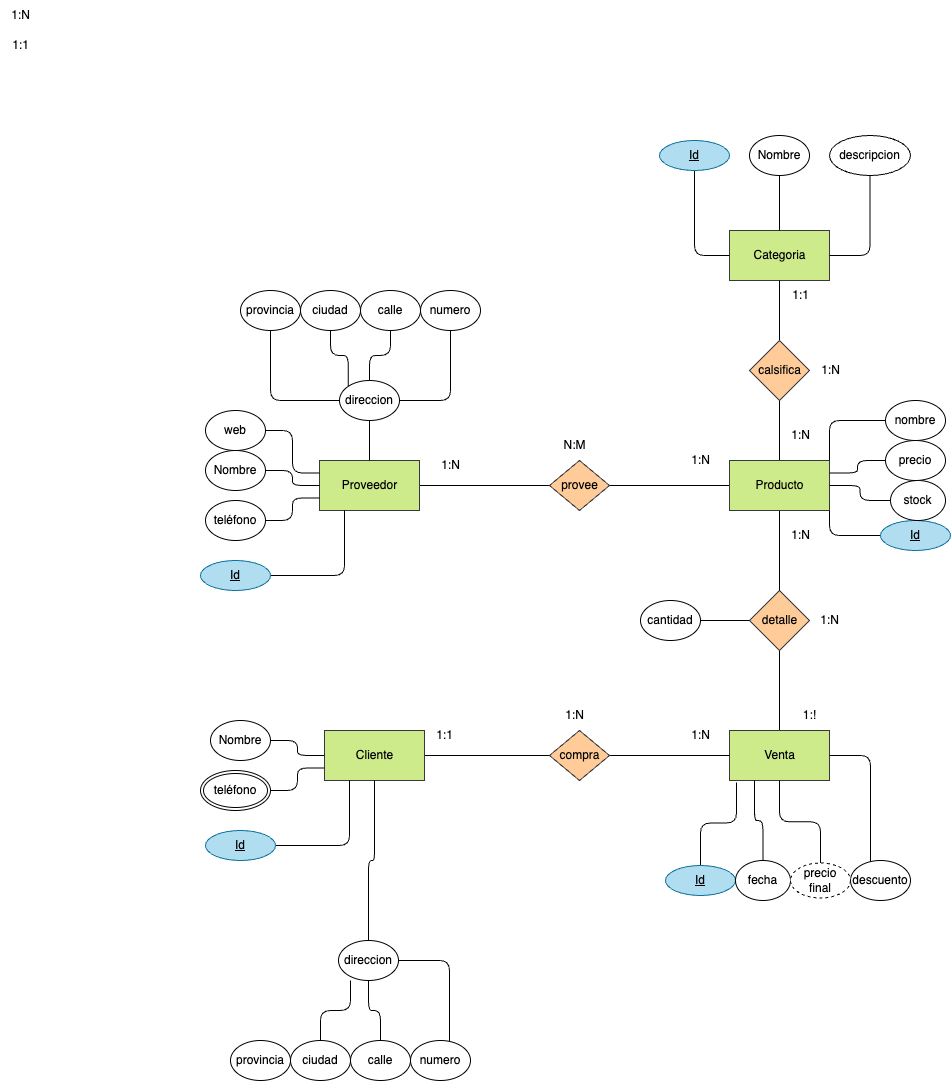

The diagram above was exported from draw.io. Its source (the exported page's mxGraphModel, read from the mxfile embedded in the PNG):
<mxGraphModel dx="1961" dy="717" grid="1" gridSize="10" guides="1" tooltips="1" connect="1" arrows="1" fold="1" page="1" pageScale="1" pageWidth="827" pageHeight="1169" math="0" shadow="0">
  <root>
    <mxCell id="0" />
    <mxCell id="1" parent="0" />
    <mxCell id="5" style="html=1;entryX=0;entryY=0.5;entryDx=0;entryDy=0;fontColor=#000000;endArrow=none;endFill=0;" parent="1" source="2" target="4" edge="1">
      <mxGeometry relative="1" as="geometry" />
    </mxCell>
    <mxCell id="2" value="&lt;font color=&quot;#000000&quot;&gt;Proveedor&lt;/font&gt;" style="html=1;dashed=0;whitespace=wrap;fillColor=#cdeb8b;strokeColor=#36393d;" parent="1" vertex="1">
      <mxGeometry x="159" y="470" width="100" height="50" as="geometry" />
    </mxCell>
    <mxCell id="6" style="edgeStyle=none;html=1;fontColor=#000000;endArrow=none;endFill=0;" parent="1" source="4" target="3" edge="1">
      <mxGeometry relative="1" as="geometry" />
    </mxCell>
    <mxCell id="4" value="&lt;font color=&quot;#000000&quot;&gt;provee&lt;/font&gt;" style="shape=rhombus;html=1;dashed=0;whitespace=wrap;perimeter=rhombusPerimeter;fillColor=#ffcc99;strokeColor=#36393d;" parent="1" vertex="1">
      <mxGeometry x="389" y="470" width="60" height="50" as="geometry" />
    </mxCell>
    <mxCell id="7" value="1:1" style="text;html=1;align=center;verticalAlign=middle;resizable=0;points=[];autosize=1;strokeColor=none;fillColor=none;fontColor=#000000;" parent="1" vertex="1">
      <mxGeometry x="-160" y="40" width="40" height="30" as="geometry" />
    </mxCell>
    <mxCell id="9" value="1:N" style="text;html=1;align=center;verticalAlign=middle;resizable=0;points=[];autosize=1;strokeColor=none;fillColor=none;fontColor=#000000;" parent="1" vertex="1">
      <mxGeometry x="-160" y="10" width="40" height="30" as="geometry" />
    </mxCell>
    <mxCell id="10" value="&lt;font color=&quot;#000000&quot;&gt;Categoria&lt;/font&gt;" style="html=1;dashed=0;whitespace=wrap;fillColor=#cdeb8b;strokeColor=#36393d;" vertex="1" parent="1">
      <mxGeometry x="569" y="240" width="100" height="50" as="geometry" />
    </mxCell>
    <mxCell id="11" style="edgeStyle=none;html=1;fontColor=#000000;endArrow=none;endFill=0;startArrow=none;" edge="1" parent="1" source="3" target="10">
      <mxGeometry relative="1" as="geometry" />
    </mxCell>
    <mxCell id="15" style="edgeStyle=none;html=1;endArrow=none;endFill=0;" edge="1" parent="1" source="12" target="3">
      <mxGeometry relative="1" as="geometry" />
    </mxCell>
    <mxCell id="23" style="edgeStyle=none;html=1;endArrow=none;endFill=0;" edge="1" parent="1" source="12">
      <mxGeometry relative="1" as="geometry">
        <mxPoint x="619" y="510" as="targetPoint" />
      </mxGeometry>
    </mxCell>
    <mxCell id="24" style="edgeStyle=none;html=1;endArrow=none;endFill=0;" edge="1" parent="1" source="12" target="18">
      <mxGeometry relative="1" as="geometry" />
    </mxCell>
    <mxCell id="12" value="&lt;font color=&quot;#000000&quot;&gt;detalle&lt;/font&gt;" style="shape=rhombus;html=1;dashed=0;whitespace=wrap;perimeter=rhombusPerimeter;fillColor=#ffcc99;strokeColor=#36393d;" vertex="1" parent="1">
      <mxGeometry x="589" y="600" width="60" height="60" as="geometry" />
    </mxCell>
    <mxCell id="16" style="html=1;entryX=0;entryY=0.5;entryDx=0;entryDy=0;fontColor=#000000;endArrow=none;endFill=0;" edge="1" parent="1" target="20">
      <mxGeometry relative="1" as="geometry">
        <mxPoint x="259" y="765" as="sourcePoint" />
      </mxGeometry>
    </mxCell>
    <mxCell id="18" value="&lt;font color=&quot;#000000&quot;&gt;Venta&lt;/font&gt;" style="html=1;dashed=0;whitespace=wrap;fillColor=#cdeb8b;strokeColor=#36393d;" vertex="1" parent="1">
      <mxGeometry x="569" y="740" width="100" height="50" as="geometry" />
    </mxCell>
    <mxCell id="19" style="edgeStyle=none;html=1;fontColor=#000000;endArrow=none;endFill=0;" edge="1" parent="1" source="20" target="18">
      <mxGeometry relative="1" as="geometry" />
    </mxCell>
    <mxCell id="20" value="&lt;font color=&quot;#000000&quot;&gt;compra&lt;/font&gt;" style="shape=rhombus;html=1;dashed=0;whitespace=wrap;perimeter=rhombusPerimeter;fillColor=#ffcc99;strokeColor=#36393d;" vertex="1" parent="1">
      <mxGeometry x="389" y="740" width="60" height="50" as="geometry" />
    </mxCell>
    <mxCell id="25" value="" style="edgeStyle=none;html=1;fontColor=#000000;endArrow=none;endFill=0;" edge="1" parent="1" source="12" target="3">
      <mxGeometry relative="1" as="geometry">
        <mxPoint x="619" y="600" as="sourcePoint" />
        <mxPoint x="619" y="290" as="targetPoint" />
      </mxGeometry>
    </mxCell>
    <mxCell id="3" value="&lt;font color=&quot;#000000&quot;&gt;Producto&lt;/font&gt;" style="html=1;dashed=0;whitespace=wrap;fillColor=#cdeb8b;strokeColor=#36393d;" parent="1" vertex="1">
      <mxGeometry x="569" y="470" width="100" height="50" as="geometry" />
    </mxCell>
    <mxCell id="42" style="edgeStyle=orthogonalEdgeStyle;html=1;endArrow=none;endFill=0;entryX=0.25;entryY=1;entryDx=0;entryDy=0;" edge="1" parent="1" source="30" target="2">
      <mxGeometry relative="1" as="geometry">
        <mxPoint x="160" y="585" as="targetPoint" />
      </mxGeometry>
    </mxCell>
    <mxCell id="30" value="&lt;font color=&quot;#000000&quot;&gt;Id&lt;/font&gt;" style="ellipse;whiteSpace=wrap;html=1;align=center;fontStyle=4;fillColor=#b1ddf0;strokeColor=#10739e;" vertex="1" parent="1">
      <mxGeometry x="40" y="570" width="70" height="30" as="geometry" />
    </mxCell>
    <mxCell id="43" style="edgeStyle=orthogonalEdgeStyle;html=1;entryX=0;entryY=0.75;entryDx=0;entryDy=0;endArrow=none;endFill=0;" edge="1" parent="1" source="31" target="2">
      <mxGeometry relative="1" as="geometry" />
    </mxCell>
    <mxCell id="31" value="teléfono" style="ellipse;whiteSpace=wrap;html=1;align=center;fontColor=#000000;" vertex="1" parent="1">
      <mxGeometry x="45" y="510" width="60" height="40" as="geometry" />
    </mxCell>
    <mxCell id="44" style="edgeStyle=orthogonalEdgeStyle;html=1;entryX=0;entryY=0.5;entryDx=0;entryDy=0;endArrow=none;endFill=0;" edge="1" parent="1" source="32" target="2">
      <mxGeometry relative="1" as="geometry" />
    </mxCell>
    <mxCell id="32" value="Nombre" style="ellipse;whiteSpace=wrap;html=1;align=center;fontColor=#000000;" vertex="1" parent="1">
      <mxGeometry x="45" y="460" width="60" height="40" as="geometry" />
    </mxCell>
    <mxCell id="46" style="edgeStyle=orthogonalEdgeStyle;html=1;entryX=0;entryY=0.25;entryDx=0;entryDy=0;endArrow=none;endFill=0;" edge="1" parent="1" source="33" target="2">
      <mxGeometry relative="1" as="geometry" />
    </mxCell>
    <mxCell id="33" value="web" style="ellipse;whiteSpace=wrap;html=1;align=center;fontColor=#000000;" vertex="1" parent="1">
      <mxGeometry x="45" y="420" width="60" height="40" as="geometry" />
    </mxCell>
    <mxCell id="47" style="edgeStyle=orthogonalEdgeStyle;html=1;endArrow=none;endFill=0;" edge="1" parent="1" source="34" target="2">
      <mxGeometry relative="1" as="geometry" />
    </mxCell>
    <mxCell id="34" value="direccion" style="ellipse;whiteSpace=wrap;html=1;align=center;fontColor=#000000;" vertex="1" parent="1">
      <mxGeometry x="179" y="390" width="60" height="40" as="geometry" />
    </mxCell>
    <mxCell id="48" style="edgeStyle=orthogonalEdgeStyle;html=1;entryX=0;entryY=0.5;entryDx=0;entryDy=0;endArrow=none;endFill=0;" edge="1" parent="1" source="35" target="34">
      <mxGeometry relative="1" as="geometry">
        <Array as="points">
          <mxPoint x="110" y="410" />
        </Array>
      </mxGeometry>
    </mxCell>
    <mxCell id="35" value="provincia" style="ellipse;whiteSpace=wrap;html=1;align=center;fontColor=#000000;" vertex="1" parent="1">
      <mxGeometry x="80" y="300" width="60" height="40" as="geometry" />
    </mxCell>
    <mxCell id="49" style="edgeStyle=orthogonalEdgeStyle;html=1;entryX=0;entryY=0;entryDx=0;entryDy=0;endArrow=none;endFill=0;" edge="1" parent="1" source="36" target="34">
      <mxGeometry relative="1" as="geometry" />
    </mxCell>
    <mxCell id="36" value="ciudad" style="ellipse;whiteSpace=wrap;html=1;align=center;fontColor=#000000;" vertex="1" parent="1">
      <mxGeometry x="140" y="300" width="60" height="40" as="geometry" />
    </mxCell>
    <mxCell id="50" style="edgeStyle=orthogonalEdgeStyle;html=1;entryX=0.5;entryY=0;entryDx=0;entryDy=0;endArrow=none;endFill=0;" edge="1" parent="1" source="37" target="34">
      <mxGeometry relative="1" as="geometry" />
    </mxCell>
    <mxCell id="37" value="calle" style="ellipse;whiteSpace=wrap;html=1;align=center;fontColor=#000000;" vertex="1" parent="1">
      <mxGeometry x="200" y="300" width="60" height="40" as="geometry" />
    </mxCell>
    <mxCell id="51" style="edgeStyle=orthogonalEdgeStyle;html=1;entryX=1;entryY=0.5;entryDx=0;entryDy=0;endArrow=none;endFill=0;" edge="1" parent="1" source="38" target="34">
      <mxGeometry relative="1" as="geometry">
        <Array as="points">
          <mxPoint x="290" y="410" />
        </Array>
      </mxGeometry>
    </mxCell>
    <mxCell id="38" value="numero" style="ellipse;whiteSpace=wrap;html=1;align=center;fontColor=#000000;" vertex="1" parent="1">
      <mxGeometry x="260" y="300" width="60" height="40" as="geometry" />
    </mxCell>
    <mxCell id="52" style="edgeStyle=orthogonalEdgeStyle;html=1;entryX=0;entryY=0.5;entryDx=0;entryDy=0;endArrow=none;endFill=0;" edge="1" parent="1" source="39" target="10">
      <mxGeometry relative="1" as="geometry" />
    </mxCell>
    <mxCell id="39" value="&lt;font color=&quot;#000000&quot;&gt;Id&lt;/font&gt;" style="ellipse;whiteSpace=wrap;html=1;align=center;fontStyle=4;fillColor=#b1ddf0;strokeColor=#10739e;" vertex="1" parent="1">
      <mxGeometry x="499" y="150" width="70" height="30" as="geometry" />
    </mxCell>
    <mxCell id="53" style="edgeStyle=orthogonalEdgeStyle;html=1;endArrow=none;endFill=0;" edge="1" parent="1" source="40" target="10">
      <mxGeometry relative="1" as="geometry" />
    </mxCell>
    <mxCell id="40" value="Nombre" style="ellipse;whiteSpace=wrap;html=1;align=center;fontColor=#000000;" vertex="1" parent="1">
      <mxGeometry x="589" y="145" width="60" height="40" as="geometry" />
    </mxCell>
    <mxCell id="54" style="edgeStyle=orthogonalEdgeStyle;html=1;entryX=1;entryY=0.5;entryDx=0;entryDy=0;endArrow=none;endFill=0;" edge="1" parent="1" source="41" target="10">
      <mxGeometry relative="1" as="geometry" />
    </mxCell>
    <mxCell id="41" value="descripcion" style="ellipse;whiteSpace=wrap;html=1;align=center;fontColor=#000000;" vertex="1" parent="1">
      <mxGeometry x="669" y="145" width="81" height="40" as="geometry" />
    </mxCell>
    <mxCell id="55" value="&lt;font color=&quot;#000000&quot;&gt;calsifica&lt;/font&gt;" style="shape=rhombus;html=1;dashed=0;whitespace=wrap;perimeter=rhombusPerimeter;fillColor=#ffcc99;strokeColor=#36393d;" vertex="1" parent="1">
      <mxGeometry x="589" y="350" width="60" height="60" as="geometry" />
    </mxCell>
    <mxCell id="63" style="edgeStyle=orthogonalEdgeStyle;html=1;entryX=1;entryY=1;entryDx=0;entryDy=0;endArrow=none;endFill=0;" edge="1" parent="1" source="56" target="3">
      <mxGeometry relative="1" as="geometry" />
    </mxCell>
    <mxCell id="56" value="&lt;font color=&quot;#000000&quot;&gt;Id&lt;/font&gt;" style="ellipse;whiteSpace=wrap;html=1;align=center;fontStyle=4;fillColor=#b1ddf0;strokeColor=#10739e;" vertex="1" parent="1">
      <mxGeometry x="720" y="530" width="70" height="30" as="geometry" />
    </mxCell>
    <mxCell id="62" style="edgeStyle=orthogonalEdgeStyle;html=1;entryX=1;entryY=0.5;entryDx=0;entryDy=0;endArrow=none;endFill=0;" edge="1" parent="1" source="57" target="3">
      <mxGeometry relative="1" as="geometry" />
    </mxCell>
    <mxCell id="57" value="stock" style="ellipse;whiteSpace=wrap;html=1;align=center;fontColor=#000000;" vertex="1" parent="1">
      <mxGeometry x="730" y="490" width="55" height="40" as="geometry" />
    </mxCell>
    <mxCell id="61" style="edgeStyle=orthogonalEdgeStyle;html=1;entryX=1;entryY=0.25;entryDx=0;entryDy=0;endArrow=none;endFill=0;" edge="1" parent="1" source="58" target="3">
      <mxGeometry relative="1" as="geometry" />
    </mxCell>
    <mxCell id="58" value="precio" style="ellipse;whiteSpace=wrap;html=1;align=center;fontColor=#000000;" vertex="1" parent="1">
      <mxGeometry x="725" y="450" width="60" height="40" as="geometry" />
    </mxCell>
    <mxCell id="60" style="edgeStyle=orthogonalEdgeStyle;html=1;entryX=1;entryY=0;entryDx=0;entryDy=0;endArrow=none;endFill=0;" edge="1" parent="1" source="59" target="3">
      <mxGeometry relative="1" as="geometry" />
    </mxCell>
    <mxCell id="59" value="nombre" style="ellipse;whiteSpace=wrap;html=1;align=center;fontColor=#000000;" vertex="1" parent="1">
      <mxGeometry x="725" y="410" width="60" height="40" as="geometry" />
    </mxCell>
    <mxCell id="65" style="edgeStyle=orthogonalEdgeStyle;html=1;entryX=0;entryY=0.5;entryDx=0;entryDy=0;endArrow=none;endFill=0;" edge="1" parent="1" source="64" target="12">
      <mxGeometry relative="1" as="geometry" />
    </mxCell>
    <mxCell id="64" value="cantidad" style="ellipse;whiteSpace=wrap;html=1;align=center;fontColor=#000000;" vertex="1" parent="1">
      <mxGeometry x="480" y="610" width="60" height="40" as="geometry" />
    </mxCell>
    <mxCell id="102" value="&lt;font color=&quot;#000000&quot;&gt;Cliente&lt;/font&gt;" style="html=1;dashed=0;whitespace=wrap;fillColor=#cdeb8b;strokeColor=#36393d;" vertex="1" parent="1">
      <mxGeometry x="164" y="740" width="100" height="50" as="geometry" />
    </mxCell>
    <mxCell id="103" style="edgeStyle=orthogonalEdgeStyle;html=1;endArrow=none;endFill=0;entryX=0.25;entryY=1;entryDx=0;entryDy=0;" edge="1" parent="1" target="102">
      <mxGeometry relative="1" as="geometry">
        <mxPoint x="165" y="855" as="targetPoint" />
        <mxPoint x="115" y="855" as="sourcePoint" />
      </mxGeometry>
    </mxCell>
    <mxCell id="104" style="edgeStyle=orthogonalEdgeStyle;html=1;entryX=0;entryY=0.75;entryDx=0;entryDy=0;endArrow=none;endFill=0;" edge="1" parent="1" target="102">
      <mxGeometry relative="1" as="geometry">
        <mxPoint x="110" y="800" as="sourcePoint" />
      </mxGeometry>
    </mxCell>
    <mxCell id="106" style="edgeStyle=orthogonalEdgeStyle;html=1;entryX=0;entryY=0.5;entryDx=0;entryDy=0;endArrow=none;endFill=0;" edge="1" parent="1" source="107" target="102">
      <mxGeometry relative="1" as="geometry" />
    </mxCell>
    <mxCell id="107" value="Nombre" style="ellipse;whiteSpace=wrap;html=1;align=center;fontColor=#000000;" vertex="1" parent="1">
      <mxGeometry x="50" y="730" width="60" height="40" as="geometry" />
    </mxCell>
    <mxCell id="110" style="edgeStyle=orthogonalEdgeStyle;html=1;endArrow=none;endFill=0;" edge="1" parent="1" source="111" target="102">
      <mxGeometry relative="1" as="geometry" />
    </mxCell>
    <mxCell id="111" value="direccion" style="ellipse;whiteSpace=wrap;html=1;align=center;fontColor=#000000;" vertex="1" parent="1">
      <mxGeometry x="178" y="950" width="60" height="40" as="geometry" />
    </mxCell>
    <mxCell id="113" value="provincia" style="ellipse;whiteSpace=wrap;html=1;align=center;fontColor=#000000;" vertex="1" parent="1">
      <mxGeometry x="70" y="1050" width="60" height="40" as="geometry" />
    </mxCell>
    <mxCell id="114" style="edgeStyle=orthogonalEdgeStyle;html=1;endArrow=none;endFill=0;" edge="1" parent="1" source="115">
      <mxGeometry relative="1" as="geometry">
        <mxPoint x="190" y="990" as="targetPoint" />
      </mxGeometry>
    </mxCell>
    <mxCell id="115" value="ciudad" style="ellipse;whiteSpace=wrap;html=1;align=center;fontColor=#000000;" vertex="1" parent="1">
      <mxGeometry x="130" y="1050" width="60" height="40" as="geometry" />
    </mxCell>
    <mxCell id="116" style="edgeStyle=orthogonalEdgeStyle;html=1;endArrow=none;endFill=0;" edge="1" parent="1" source="117" target="111">
      <mxGeometry relative="1" as="geometry" />
    </mxCell>
    <mxCell id="117" value="calle" style="ellipse;whiteSpace=wrap;html=1;align=center;fontColor=#000000;" vertex="1" parent="1">
      <mxGeometry x="190" y="1050" width="60" height="40" as="geometry" />
    </mxCell>
    <mxCell id="118" style="edgeStyle=orthogonalEdgeStyle;html=1;entryX=1;entryY=0.5;entryDx=0;entryDy=0;endArrow=none;endFill=0;" edge="1" parent="1" source="119" target="111">
      <mxGeometry relative="1" as="geometry">
        <Array as="points">
          <mxPoint x="289" y="970" />
        </Array>
      </mxGeometry>
    </mxCell>
    <mxCell id="119" value="numero" style="ellipse;whiteSpace=wrap;html=1;align=center;fontColor=#000000;" vertex="1" parent="1">
      <mxGeometry x="250" y="1050" width="60" height="40" as="geometry" />
    </mxCell>
    <mxCell id="120" value="&lt;font color=&quot;#000000&quot;&gt;Id&lt;/font&gt;" style="ellipse;whiteSpace=wrap;html=1;align=center;fontStyle=4;fillColor=#b1ddf0;strokeColor=#10739e;" vertex="1" parent="1">
      <mxGeometry x="45" y="840" width="70" height="30" as="geometry" />
    </mxCell>
    <mxCell id="121" value="&lt;font color=&quot;#000000&quot;&gt;teléfono&lt;/font&gt;" style="ellipse;shape=doubleEllipse;margin=3;whiteSpace=wrap;html=1;align=center;" vertex="1" parent="1">
      <mxGeometry x="40" y="780" width="70" height="40" as="geometry" />
    </mxCell>
    <mxCell id="127" style="edgeStyle=orthogonalEdgeStyle;html=1;entryX=0.07;entryY=1.04;entryDx=0;entryDy=0;entryPerimeter=0;fontColor=#000000;endArrow=none;endFill=0;" edge="1" parent="1" source="122" target="18">
      <mxGeometry relative="1" as="geometry" />
    </mxCell>
    <mxCell id="122" value="&lt;font color=&quot;#000000&quot;&gt;Id&lt;/font&gt;" style="ellipse;whiteSpace=wrap;html=1;align=center;fontStyle=4;fillColor=#b1ddf0;strokeColor=#10739e;" vertex="1" parent="1">
      <mxGeometry x="505" y="875" width="70" height="30" as="geometry" />
    </mxCell>
    <mxCell id="128" style="edgeStyle=orthogonalEdgeStyle;html=1;entryX=0.25;entryY=1;entryDx=0;entryDy=0;fontColor=#000000;endArrow=none;endFill=0;" edge="1" parent="1" source="123" target="18">
      <mxGeometry relative="1" as="geometry" />
    </mxCell>
    <mxCell id="123" value="fecha" style="ellipse;whiteSpace=wrap;html=1;align=center;fontColor=#000000;" vertex="1" parent="1">
      <mxGeometry x="575" y="870" width="55" height="40" as="geometry" />
    </mxCell>
    <mxCell id="130" style="edgeStyle=orthogonalEdgeStyle;html=1;fontColor=#000000;endArrow=none;endFill=0;" edge="1" parent="1" source="125" target="18">
      <mxGeometry relative="1" as="geometry">
        <Array as="points">
          <mxPoint x="710" y="765" />
        </Array>
      </mxGeometry>
    </mxCell>
    <mxCell id="125" value="descuento" style="ellipse;whiteSpace=wrap;html=1;align=center;fontColor=#000000;" vertex="1" parent="1">
      <mxGeometry x="690" y="870" width="60" height="40" as="geometry" />
    </mxCell>
    <mxCell id="129" style="edgeStyle=orthogonalEdgeStyle;html=1;entryX=0.5;entryY=1;entryDx=0;entryDy=0;fontColor=#000000;endArrow=none;endFill=0;" edge="1" parent="1" source="126" target="18">
      <mxGeometry relative="1" as="geometry" />
    </mxCell>
    <mxCell id="126" value="precio&lt;br&gt;final" style="ellipse;whiteSpace=wrap;html=1;align=center;dashed=1;fontColor=#000000;" vertex="1" parent="1">
      <mxGeometry x="630" y="872.5" width="60" height="35" as="geometry" />
    </mxCell>
    <mxCell id="131" value="1:N" style="text;html=1;align=center;verticalAlign=middle;resizable=0;points=[];autosize=1;strokeColor=none;fillColor=none;fontColor=#000000;" vertex="1" parent="1">
      <mxGeometry x="520" y="455" width="40" height="30" as="geometry" />
    </mxCell>
    <mxCell id="132" value="1:N" style="text;html=1;align=center;verticalAlign=middle;resizable=0;points=[];autosize=1;strokeColor=none;fillColor=none;fontColor=#000000;" vertex="1" parent="1">
      <mxGeometry x="270" y="460" width="40" height="30" as="geometry" />
    </mxCell>
    <mxCell id="133" value="N:M" style="text;html=1;align=center;verticalAlign=middle;resizable=0;points=[];autosize=1;strokeColor=none;fillColor=none;fontColor=#000000;" vertex="1" parent="1">
      <mxGeometry x="388.5" y="440" width="50" height="30" as="geometry" />
    </mxCell>
    <mxCell id="134" value="1:N" style="text;html=1;align=center;verticalAlign=middle;resizable=0;points=[];autosize=1;strokeColor=none;fillColor=none;fontColor=#000000;" vertex="1" parent="1">
      <mxGeometry x="620" y="430" width="40" height="30" as="geometry" />
    </mxCell>
    <mxCell id="135" value="1:N" style="text;html=1;align=center;verticalAlign=middle;resizable=0;points=[];autosize=1;strokeColor=none;fillColor=none;fontColor=#000000;" vertex="1" parent="1">
      <mxGeometry x="650" y="365" width="40" height="30" as="geometry" />
    </mxCell>
    <mxCell id="136" value="1:1" style="text;html=1;align=center;verticalAlign=middle;resizable=0;points=[];autosize=1;strokeColor=none;fillColor=none;fontColor=#000000;" vertex="1" parent="1">
      <mxGeometry x="620" y="290" width="40" height="30" as="geometry" />
    </mxCell>
    <mxCell id="137" value="1:!" style="text;html=1;align=center;verticalAlign=middle;resizable=0;points=[];autosize=1;strokeColor=none;fillColor=none;fontColor=#000000;" vertex="1" parent="1">
      <mxGeometry x="629" y="710" width="40" height="30" as="geometry" />
    </mxCell>
    <mxCell id="138" value="1:N" style="text;html=1;align=center;verticalAlign=middle;resizable=0;points=[];autosize=1;strokeColor=none;fillColor=none;fontColor=#000000;" vertex="1" parent="1">
      <mxGeometry x="620" y="530" width="40" height="30" as="geometry" />
    </mxCell>
    <mxCell id="140" value="1:N" style="text;html=1;align=center;verticalAlign=middle;resizable=0;points=[];autosize=1;strokeColor=none;fillColor=none;fontColor=#000000;" vertex="1" parent="1">
      <mxGeometry x="649" y="615" width="40" height="30" as="geometry" />
    </mxCell>
    <mxCell id="141" value="1:N" style="text;html=1;align=center;verticalAlign=middle;resizable=0;points=[];autosize=1;strokeColor=none;fillColor=none;fontColor=#000000;" vertex="1" parent="1">
      <mxGeometry x="520" y="730" width="40" height="30" as="geometry" />
    </mxCell>
    <mxCell id="142" value="1:1" style="text;html=1;align=center;verticalAlign=middle;resizable=0;points=[];autosize=1;strokeColor=none;fillColor=none;fontColor=#000000;" vertex="1" parent="1">
      <mxGeometry x="264" y="730" width="40" height="30" as="geometry" />
    </mxCell>
    <mxCell id="143" value="1:N" style="text;html=1;align=center;verticalAlign=middle;resizable=0;points=[];autosize=1;strokeColor=none;fillColor=none;fontColor=#000000;" vertex="1" parent="1">
      <mxGeometry x="393.5" y="710" width="40" height="30" as="geometry" />
    </mxCell>
  </root>
</mxGraphModel>